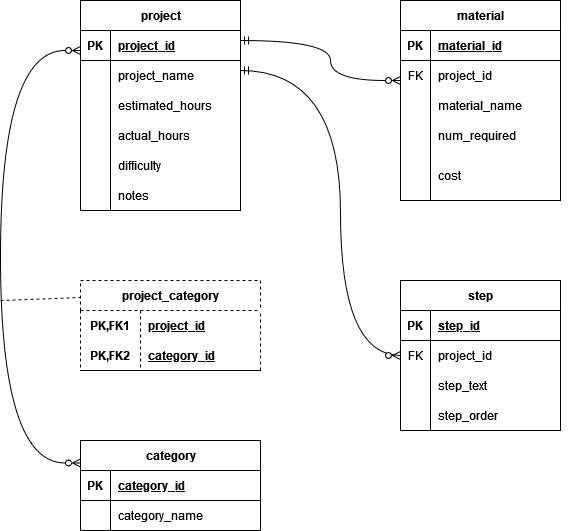

The diagram above was exported from draw.io. Its source (the exported page's mxGraphModel, read from the mxfile embedded in the PNG):
<mxGraphModel dx="1050" dy="538" grid="1" gridSize="10" guides="1" tooltips="1" connect="1" arrows="1" fold="1" page="1" pageScale="1" pageWidth="850" pageHeight="1100" math="0" shadow="0">
  <root>
    <mxCell id="0" />
    <mxCell id="1" parent="0" />
    <mxCell id="sfSlq0Dynx_jHNswUOXf-1" value="project" style="shape=table;startSize=30;container=1;collapsible=1;childLayout=tableLayout;fixedRows=1;rowLines=0;fontStyle=1;align=center;resizeLast=1;html=1;" parent="1" vertex="1">
      <mxGeometry x="160" y="40" width="160" height="210" as="geometry" />
    </mxCell>
    <mxCell id="sfSlq0Dynx_jHNswUOXf-2" value="" style="shape=tableRow;horizontal=0;startSize=0;swimlaneHead=0;swimlaneBody=0;fillColor=none;collapsible=0;dropTarget=0;points=[[0,0.5],[1,0.5]];portConstraint=eastwest;top=0;left=0;right=0;bottom=1;" parent="sfSlq0Dynx_jHNswUOXf-1" vertex="1">
      <mxGeometry y="30" width="160" height="30" as="geometry" />
    </mxCell>
    <mxCell id="sfSlq0Dynx_jHNswUOXf-3" value="PK" style="shape=partialRectangle;connectable=0;fillColor=none;top=0;left=0;bottom=0;right=0;fontStyle=1;overflow=hidden;whiteSpace=wrap;html=1;" parent="sfSlq0Dynx_jHNswUOXf-2" vertex="1">
      <mxGeometry width="30" height="30" as="geometry">
        <mxRectangle width="30" height="30" as="alternateBounds" />
      </mxGeometry>
    </mxCell>
    <mxCell id="sfSlq0Dynx_jHNswUOXf-4" value="project_id" style="shape=partialRectangle;connectable=0;fillColor=none;top=0;left=0;bottom=0;right=0;align=left;spacingLeft=6;fontStyle=5;overflow=hidden;whiteSpace=wrap;html=1;" parent="sfSlq0Dynx_jHNswUOXf-2" vertex="1">
      <mxGeometry x="30" width="130" height="30" as="geometry">
        <mxRectangle width="130" height="30" as="alternateBounds" />
      </mxGeometry>
    </mxCell>
    <mxCell id="sfSlq0Dynx_jHNswUOXf-5" value="" style="shape=tableRow;horizontal=0;startSize=0;swimlaneHead=0;swimlaneBody=0;fillColor=none;collapsible=0;dropTarget=0;points=[[0,0.5],[1,0.5]];portConstraint=eastwest;top=0;left=0;right=0;bottom=0;" parent="sfSlq0Dynx_jHNswUOXf-1" vertex="1">
      <mxGeometry y="60" width="160" height="30" as="geometry" />
    </mxCell>
    <mxCell id="sfSlq0Dynx_jHNswUOXf-6" value="" style="shape=partialRectangle;connectable=0;fillColor=none;top=0;left=0;bottom=0;right=0;editable=1;overflow=hidden;whiteSpace=wrap;html=1;" parent="sfSlq0Dynx_jHNswUOXf-5" vertex="1">
      <mxGeometry width="30" height="30" as="geometry">
        <mxRectangle width="30" height="30" as="alternateBounds" />
      </mxGeometry>
    </mxCell>
    <mxCell id="sfSlq0Dynx_jHNswUOXf-7" value="project_name" style="shape=partialRectangle;connectable=0;fillColor=none;top=0;left=0;bottom=0;right=0;align=left;spacingLeft=6;overflow=hidden;whiteSpace=wrap;html=1;" parent="sfSlq0Dynx_jHNswUOXf-5" vertex="1">
      <mxGeometry x="30" width="130" height="30" as="geometry">
        <mxRectangle width="130" height="30" as="alternateBounds" />
      </mxGeometry>
    </mxCell>
    <mxCell id="sfSlq0Dynx_jHNswUOXf-8" value="" style="shape=tableRow;horizontal=0;startSize=0;swimlaneHead=0;swimlaneBody=0;fillColor=none;collapsible=0;dropTarget=0;points=[[0,0.5],[1,0.5]];portConstraint=eastwest;top=0;left=0;right=0;bottom=0;" parent="sfSlq0Dynx_jHNswUOXf-1" vertex="1">
      <mxGeometry y="90" width="160" height="30" as="geometry" />
    </mxCell>
    <mxCell id="sfSlq0Dynx_jHNswUOXf-9" value="" style="shape=partialRectangle;connectable=0;fillColor=none;top=0;left=0;bottom=0;right=0;editable=1;overflow=hidden;whiteSpace=wrap;html=1;" parent="sfSlq0Dynx_jHNswUOXf-8" vertex="1">
      <mxGeometry width="30" height="30" as="geometry">
        <mxRectangle width="30" height="30" as="alternateBounds" />
      </mxGeometry>
    </mxCell>
    <mxCell id="sfSlq0Dynx_jHNswUOXf-10" value="estimated_hours" style="shape=partialRectangle;connectable=0;fillColor=none;top=0;left=0;bottom=0;right=0;align=left;spacingLeft=6;overflow=hidden;whiteSpace=wrap;html=1;" parent="sfSlq0Dynx_jHNswUOXf-8" vertex="1">
      <mxGeometry x="30" width="130" height="30" as="geometry">
        <mxRectangle width="130" height="30" as="alternateBounds" />
      </mxGeometry>
    </mxCell>
    <mxCell id="sfSlq0Dynx_jHNswUOXf-11" value="" style="shape=tableRow;horizontal=0;startSize=0;swimlaneHead=0;swimlaneBody=0;fillColor=none;collapsible=0;dropTarget=0;points=[[0,0.5],[1,0.5]];portConstraint=eastwest;top=0;left=0;right=0;bottom=0;" parent="sfSlq0Dynx_jHNswUOXf-1" vertex="1">
      <mxGeometry y="120" width="160" height="30" as="geometry" />
    </mxCell>
    <mxCell id="sfSlq0Dynx_jHNswUOXf-12" value="" style="shape=partialRectangle;connectable=0;fillColor=none;top=0;left=0;bottom=0;right=0;editable=1;overflow=hidden;whiteSpace=wrap;html=1;" parent="sfSlq0Dynx_jHNswUOXf-11" vertex="1">
      <mxGeometry width="30" height="30" as="geometry">
        <mxRectangle width="30" height="30" as="alternateBounds" />
      </mxGeometry>
    </mxCell>
    <mxCell id="sfSlq0Dynx_jHNswUOXf-13" value="actual_hours" style="shape=partialRectangle;connectable=0;fillColor=none;top=0;left=0;bottom=0;right=0;align=left;spacingLeft=6;overflow=hidden;whiteSpace=wrap;html=1;" parent="sfSlq0Dynx_jHNswUOXf-11" vertex="1">
      <mxGeometry x="30" width="130" height="30" as="geometry">
        <mxRectangle width="130" height="30" as="alternateBounds" />
      </mxGeometry>
    </mxCell>
    <mxCell id="sfSlq0Dynx_jHNswUOXf-20" style="shape=tableRow;horizontal=0;startSize=0;swimlaneHead=0;swimlaneBody=0;fillColor=none;collapsible=0;dropTarget=0;points=[[0,0.5],[1,0.5]];portConstraint=eastwest;top=0;left=0;right=0;bottom=0;" parent="sfSlq0Dynx_jHNswUOXf-1" vertex="1">
      <mxGeometry y="150" width="160" height="30" as="geometry" />
    </mxCell>
    <mxCell id="sfSlq0Dynx_jHNswUOXf-21" style="shape=partialRectangle;connectable=0;fillColor=none;top=0;left=0;bottom=0;right=0;editable=1;overflow=hidden;whiteSpace=wrap;html=1;" parent="sfSlq0Dynx_jHNswUOXf-20" vertex="1">
      <mxGeometry width="30" height="30" as="geometry">
        <mxRectangle width="30" height="30" as="alternateBounds" />
      </mxGeometry>
    </mxCell>
    <mxCell id="sfSlq0Dynx_jHNswUOXf-22" value="difficulty" style="shape=partialRectangle;connectable=0;fillColor=none;top=0;left=0;bottom=0;right=0;align=left;spacingLeft=6;overflow=hidden;whiteSpace=wrap;html=1;" parent="sfSlq0Dynx_jHNswUOXf-20" vertex="1">
      <mxGeometry x="30" width="130" height="30" as="geometry">
        <mxRectangle width="130" height="30" as="alternateBounds" />
      </mxGeometry>
    </mxCell>
    <mxCell id="sfSlq0Dynx_jHNswUOXf-17" style="shape=tableRow;horizontal=0;startSize=0;swimlaneHead=0;swimlaneBody=0;fillColor=none;collapsible=0;dropTarget=0;points=[[0,0.5],[1,0.5]];portConstraint=eastwest;top=0;left=0;right=0;bottom=0;" parent="sfSlq0Dynx_jHNswUOXf-1" vertex="1">
      <mxGeometry y="180" width="160" height="30" as="geometry" />
    </mxCell>
    <mxCell id="sfSlq0Dynx_jHNswUOXf-18" style="shape=partialRectangle;connectable=0;fillColor=none;top=0;left=0;bottom=0;right=0;editable=1;overflow=hidden;whiteSpace=wrap;html=1;" parent="sfSlq0Dynx_jHNswUOXf-17" vertex="1">
      <mxGeometry width="30" height="30" as="geometry">
        <mxRectangle width="30" height="30" as="alternateBounds" />
      </mxGeometry>
    </mxCell>
    <mxCell id="sfSlq0Dynx_jHNswUOXf-19" value="notes" style="shape=partialRectangle;connectable=0;fillColor=none;top=0;left=0;bottom=0;right=0;align=left;spacingLeft=6;overflow=hidden;whiteSpace=wrap;html=1;" parent="sfSlq0Dynx_jHNswUOXf-17" vertex="1">
      <mxGeometry x="30" width="130" height="30" as="geometry">
        <mxRectangle width="130" height="30" as="alternateBounds" />
      </mxGeometry>
    </mxCell>
    <mxCell id="sfSlq0Dynx_jHNswUOXf-23" value="material" style="shape=table;startSize=30;container=1;collapsible=1;childLayout=tableLayout;fixedRows=1;rowLines=0;fontStyle=1;align=center;resizeLast=1;html=1;" parent="1" vertex="1">
      <mxGeometry x="480" y="40" width="160" height="200" as="geometry" />
    </mxCell>
    <mxCell id="sfSlq0Dynx_jHNswUOXf-24" value="" style="shape=tableRow;horizontal=0;startSize=0;swimlaneHead=0;swimlaneBody=0;fillColor=none;collapsible=0;dropTarget=0;points=[[0,0.5],[1,0.5]];portConstraint=eastwest;top=0;left=0;right=0;bottom=1;" parent="sfSlq0Dynx_jHNswUOXf-23" vertex="1">
      <mxGeometry y="30" width="160" height="30" as="geometry" />
    </mxCell>
    <mxCell id="sfSlq0Dynx_jHNswUOXf-25" value="PK" style="shape=partialRectangle;connectable=0;fillColor=none;top=0;left=0;bottom=0;right=0;fontStyle=1;overflow=hidden;whiteSpace=wrap;html=1;" parent="sfSlq0Dynx_jHNswUOXf-24" vertex="1">
      <mxGeometry width="30" height="30" as="geometry">
        <mxRectangle width="30" height="30" as="alternateBounds" />
      </mxGeometry>
    </mxCell>
    <mxCell id="sfSlq0Dynx_jHNswUOXf-26" value="&lt;div align=&quot;left&quot;&gt;material_id&lt;/div&gt;" style="shape=partialRectangle;connectable=0;fillColor=none;top=0;left=0;bottom=0;right=0;align=left;spacingLeft=6;fontStyle=5;overflow=hidden;whiteSpace=wrap;html=1;" parent="sfSlq0Dynx_jHNswUOXf-24" vertex="1">
      <mxGeometry x="30" width="130" height="30" as="geometry">
        <mxRectangle width="130" height="30" as="alternateBounds" />
      </mxGeometry>
    </mxCell>
    <mxCell id="sfSlq0Dynx_jHNswUOXf-27" value="" style="shape=tableRow;horizontal=0;startSize=0;swimlaneHead=0;swimlaneBody=0;fillColor=none;collapsible=0;dropTarget=0;points=[[0,0.5],[1,0.5]];portConstraint=eastwest;top=0;left=0;right=0;bottom=0;" parent="sfSlq0Dynx_jHNswUOXf-23" vertex="1">
      <mxGeometry y="60" width="160" height="30" as="geometry" />
    </mxCell>
    <mxCell id="sfSlq0Dynx_jHNswUOXf-28" value="FK" style="shape=partialRectangle;connectable=0;fillColor=none;top=0;left=0;bottom=0;right=0;editable=1;overflow=hidden;whiteSpace=wrap;html=1;" parent="sfSlq0Dynx_jHNswUOXf-27" vertex="1">
      <mxGeometry width="30" height="30" as="geometry">
        <mxRectangle width="30" height="30" as="alternateBounds" />
      </mxGeometry>
    </mxCell>
    <mxCell id="sfSlq0Dynx_jHNswUOXf-29" value="project_id" style="shape=partialRectangle;connectable=0;fillColor=none;top=0;left=0;bottom=0;right=0;align=left;spacingLeft=6;overflow=hidden;whiteSpace=wrap;html=1;" parent="sfSlq0Dynx_jHNswUOXf-27" vertex="1">
      <mxGeometry x="30" width="130" height="30" as="geometry">
        <mxRectangle width="130" height="30" as="alternateBounds" />
      </mxGeometry>
    </mxCell>
    <mxCell id="sfSlq0Dynx_jHNswUOXf-30" value="" style="shape=tableRow;horizontal=0;startSize=0;swimlaneHead=0;swimlaneBody=0;fillColor=none;collapsible=0;dropTarget=0;points=[[0,0.5],[1,0.5]];portConstraint=eastwest;top=0;left=0;right=0;bottom=0;" parent="sfSlq0Dynx_jHNswUOXf-23" vertex="1">
      <mxGeometry y="90" width="160" height="30" as="geometry" />
    </mxCell>
    <mxCell id="sfSlq0Dynx_jHNswUOXf-31" value="" style="shape=partialRectangle;connectable=0;fillColor=none;top=0;left=0;bottom=0;right=0;editable=1;overflow=hidden;whiteSpace=wrap;html=1;" parent="sfSlq0Dynx_jHNswUOXf-30" vertex="1">
      <mxGeometry width="30" height="30" as="geometry">
        <mxRectangle width="30" height="30" as="alternateBounds" />
      </mxGeometry>
    </mxCell>
    <mxCell id="sfSlq0Dynx_jHNswUOXf-32" value="material_name" style="shape=partialRectangle;connectable=0;fillColor=none;top=0;left=0;bottom=0;right=0;align=left;spacingLeft=6;overflow=hidden;whiteSpace=wrap;html=1;" parent="sfSlq0Dynx_jHNswUOXf-30" vertex="1">
      <mxGeometry x="30" width="130" height="30" as="geometry">
        <mxRectangle width="130" height="30" as="alternateBounds" />
      </mxGeometry>
    </mxCell>
    <mxCell id="sfSlq0Dynx_jHNswUOXf-33" value="" style="shape=tableRow;horizontal=0;startSize=0;swimlaneHead=0;swimlaneBody=0;fillColor=none;collapsible=0;dropTarget=0;points=[[0,0.5],[1,0.5]];portConstraint=eastwest;top=0;left=0;right=0;bottom=0;" parent="sfSlq0Dynx_jHNswUOXf-23" vertex="1">
      <mxGeometry y="120" width="160" height="30" as="geometry" />
    </mxCell>
    <mxCell id="sfSlq0Dynx_jHNswUOXf-34" value="" style="shape=partialRectangle;connectable=0;fillColor=none;top=0;left=0;bottom=0;right=0;editable=1;overflow=hidden;whiteSpace=wrap;html=1;" parent="sfSlq0Dynx_jHNswUOXf-33" vertex="1">
      <mxGeometry width="30" height="30" as="geometry">
        <mxRectangle width="30" height="30" as="alternateBounds" />
      </mxGeometry>
    </mxCell>
    <mxCell id="sfSlq0Dynx_jHNswUOXf-35" value="num_required" style="shape=partialRectangle;connectable=0;fillColor=none;top=0;left=0;bottom=0;right=0;align=left;spacingLeft=6;overflow=hidden;whiteSpace=wrap;html=1;" parent="sfSlq0Dynx_jHNswUOXf-33" vertex="1">
      <mxGeometry x="30" width="130" height="30" as="geometry">
        <mxRectangle width="130" height="30" as="alternateBounds" />
      </mxGeometry>
    </mxCell>
    <mxCell id="sfSlq0Dynx_jHNswUOXf-36" style="shape=tableRow;horizontal=0;startSize=0;swimlaneHead=0;swimlaneBody=0;fillColor=none;collapsible=0;dropTarget=0;points=[[0,0.5],[1,0.5]];portConstraint=eastwest;top=0;left=0;right=0;bottom=0;" parent="sfSlq0Dynx_jHNswUOXf-23" vertex="1">
      <mxGeometry y="150" width="160" height="50" as="geometry" />
    </mxCell>
    <mxCell id="sfSlq0Dynx_jHNswUOXf-37" style="shape=partialRectangle;connectable=0;fillColor=none;top=0;left=0;bottom=0;right=0;editable=1;overflow=hidden;whiteSpace=wrap;html=1;" parent="sfSlq0Dynx_jHNswUOXf-36" vertex="1">
      <mxGeometry width="30" height="50" as="geometry">
        <mxRectangle width="30" height="50" as="alternateBounds" />
      </mxGeometry>
    </mxCell>
    <mxCell id="sfSlq0Dynx_jHNswUOXf-38" value="cost" style="shape=partialRectangle;connectable=0;fillColor=none;top=0;left=0;bottom=0;right=0;align=left;spacingLeft=6;overflow=hidden;whiteSpace=wrap;html=1;" parent="sfSlq0Dynx_jHNswUOXf-36" vertex="1">
      <mxGeometry x="30" width="130" height="50" as="geometry">
        <mxRectangle width="130" height="50" as="alternateBounds" />
      </mxGeometry>
    </mxCell>
    <mxCell id="sfSlq0Dynx_jHNswUOXf-39" value="step" style="shape=table;startSize=30;container=1;collapsible=1;childLayout=tableLayout;fixedRows=1;rowLines=0;fontStyle=1;align=center;resizeLast=1;html=1;" parent="1" vertex="1">
      <mxGeometry x="480" y="320" width="160" height="150" as="geometry" />
    </mxCell>
    <mxCell id="sfSlq0Dynx_jHNswUOXf-40" value="" style="shape=tableRow;horizontal=0;startSize=0;swimlaneHead=0;swimlaneBody=0;fillColor=none;collapsible=0;dropTarget=0;points=[[0,0.5],[1,0.5]];portConstraint=eastwest;top=0;left=0;right=0;bottom=1;" parent="sfSlq0Dynx_jHNswUOXf-39" vertex="1">
      <mxGeometry y="30" width="160" height="30" as="geometry" />
    </mxCell>
    <mxCell id="sfSlq0Dynx_jHNswUOXf-41" value="PK" style="shape=partialRectangle;connectable=0;fillColor=none;top=0;left=0;bottom=0;right=0;fontStyle=1;overflow=hidden;whiteSpace=wrap;html=1;" parent="sfSlq0Dynx_jHNswUOXf-40" vertex="1">
      <mxGeometry width="30" height="30" as="geometry">
        <mxRectangle width="30" height="30" as="alternateBounds" />
      </mxGeometry>
    </mxCell>
    <mxCell id="sfSlq0Dynx_jHNswUOXf-42" value="step_id" style="shape=partialRectangle;connectable=0;fillColor=none;top=0;left=0;bottom=0;right=0;align=left;spacingLeft=6;fontStyle=5;overflow=hidden;whiteSpace=wrap;html=1;" parent="sfSlq0Dynx_jHNswUOXf-40" vertex="1">
      <mxGeometry x="30" width="130" height="30" as="geometry">
        <mxRectangle width="130" height="30" as="alternateBounds" />
      </mxGeometry>
    </mxCell>
    <mxCell id="sfSlq0Dynx_jHNswUOXf-43" value="" style="shape=tableRow;horizontal=0;startSize=0;swimlaneHead=0;swimlaneBody=0;fillColor=none;collapsible=0;dropTarget=0;points=[[0,0.5],[1,0.5]];portConstraint=eastwest;top=0;left=0;right=0;bottom=0;" parent="sfSlq0Dynx_jHNswUOXf-39" vertex="1">
      <mxGeometry y="60" width="160" height="30" as="geometry" />
    </mxCell>
    <mxCell id="sfSlq0Dynx_jHNswUOXf-44" value="FK" style="shape=partialRectangle;connectable=0;fillColor=none;top=0;left=0;bottom=0;right=0;editable=1;overflow=hidden;whiteSpace=wrap;html=1;" parent="sfSlq0Dynx_jHNswUOXf-43" vertex="1">
      <mxGeometry width="30" height="30" as="geometry">
        <mxRectangle width="30" height="30" as="alternateBounds" />
      </mxGeometry>
    </mxCell>
    <mxCell id="sfSlq0Dynx_jHNswUOXf-45" value="project_id" style="shape=partialRectangle;connectable=0;fillColor=none;top=0;left=0;bottom=0;right=0;align=left;spacingLeft=6;overflow=hidden;whiteSpace=wrap;html=1;" parent="sfSlq0Dynx_jHNswUOXf-43" vertex="1">
      <mxGeometry x="30" width="130" height="30" as="geometry">
        <mxRectangle width="130" height="30" as="alternateBounds" />
      </mxGeometry>
    </mxCell>
    <mxCell id="sfSlq0Dynx_jHNswUOXf-46" value="" style="shape=tableRow;horizontal=0;startSize=0;swimlaneHead=0;swimlaneBody=0;fillColor=none;collapsible=0;dropTarget=0;points=[[0,0.5],[1,0.5]];portConstraint=eastwest;top=0;left=0;right=0;bottom=0;" parent="sfSlq0Dynx_jHNswUOXf-39" vertex="1">
      <mxGeometry y="90" width="160" height="30" as="geometry" />
    </mxCell>
    <mxCell id="sfSlq0Dynx_jHNswUOXf-47" value="" style="shape=partialRectangle;connectable=0;fillColor=none;top=0;left=0;bottom=0;right=0;editable=1;overflow=hidden;whiteSpace=wrap;html=1;" parent="sfSlq0Dynx_jHNswUOXf-46" vertex="1">
      <mxGeometry width="30" height="30" as="geometry">
        <mxRectangle width="30" height="30" as="alternateBounds" />
      </mxGeometry>
    </mxCell>
    <mxCell id="sfSlq0Dynx_jHNswUOXf-48" value="step_text" style="shape=partialRectangle;connectable=0;fillColor=none;top=0;left=0;bottom=0;right=0;align=left;spacingLeft=6;overflow=hidden;whiteSpace=wrap;html=1;" parent="sfSlq0Dynx_jHNswUOXf-46" vertex="1">
      <mxGeometry x="30" width="130" height="30" as="geometry">
        <mxRectangle width="130" height="30" as="alternateBounds" />
      </mxGeometry>
    </mxCell>
    <mxCell id="sfSlq0Dynx_jHNswUOXf-49" value="" style="shape=tableRow;horizontal=0;startSize=0;swimlaneHead=0;swimlaneBody=0;fillColor=none;collapsible=0;dropTarget=0;points=[[0,0.5],[1,0.5]];portConstraint=eastwest;top=0;left=0;right=0;bottom=0;" parent="sfSlq0Dynx_jHNswUOXf-39" vertex="1">
      <mxGeometry y="120" width="160" height="30" as="geometry" />
    </mxCell>
    <mxCell id="sfSlq0Dynx_jHNswUOXf-50" value="" style="shape=partialRectangle;connectable=0;fillColor=none;top=0;left=0;bottom=0;right=0;editable=1;overflow=hidden;whiteSpace=wrap;html=1;" parent="sfSlq0Dynx_jHNswUOXf-49" vertex="1">
      <mxGeometry width="30" height="30" as="geometry">
        <mxRectangle width="30" height="30" as="alternateBounds" />
      </mxGeometry>
    </mxCell>
    <mxCell id="sfSlq0Dynx_jHNswUOXf-51" value="step_order" style="shape=partialRectangle;connectable=0;fillColor=none;top=0;left=0;bottom=0;right=0;align=left;spacingLeft=6;overflow=hidden;whiteSpace=wrap;html=1;" parent="sfSlq0Dynx_jHNswUOXf-49" vertex="1">
      <mxGeometry x="30" width="130" height="30" as="geometry">
        <mxRectangle width="130" height="30" as="alternateBounds" />
      </mxGeometry>
    </mxCell>
    <mxCell id="sfSlq0Dynx_jHNswUOXf-52" style="edgeStyle=orthogonalEdgeStyle;rounded=0;orthogonalLoop=1;jettySize=auto;html=1;exitX=1;exitY=0.5;exitDx=0;exitDy=0;" parent="sfSlq0Dynx_jHNswUOXf-39" source="sfSlq0Dynx_jHNswUOXf-43" target="sfSlq0Dynx_jHNswUOXf-43" edge="1">
      <mxGeometry relative="1" as="geometry" />
    </mxCell>
    <mxCell id="sfSlq0Dynx_jHNswUOXf-53" value="category" style="shape=table;startSize=30;container=1;collapsible=1;childLayout=tableLayout;fixedRows=1;rowLines=0;fontStyle=1;align=center;resizeLast=1;html=1;" parent="1" vertex="1">
      <mxGeometry x="160" y="480" width="180" height="90" as="geometry" />
    </mxCell>
    <mxCell id="sfSlq0Dynx_jHNswUOXf-54" value="" style="shape=tableRow;horizontal=0;startSize=0;swimlaneHead=0;swimlaneBody=0;fillColor=none;collapsible=0;dropTarget=0;points=[[0,0.5],[1,0.5]];portConstraint=eastwest;top=0;left=0;right=0;bottom=1;" parent="sfSlq0Dynx_jHNswUOXf-53" vertex="1">
      <mxGeometry y="30" width="180" height="30" as="geometry" />
    </mxCell>
    <mxCell id="sfSlq0Dynx_jHNswUOXf-55" value="PK" style="shape=partialRectangle;connectable=0;fillColor=none;top=0;left=0;bottom=0;right=0;fontStyle=1;overflow=hidden;whiteSpace=wrap;html=1;" parent="sfSlq0Dynx_jHNswUOXf-54" vertex="1">
      <mxGeometry width="30" height="30" as="geometry">
        <mxRectangle width="30" height="30" as="alternateBounds" />
      </mxGeometry>
    </mxCell>
    <mxCell id="sfSlq0Dynx_jHNswUOXf-56" value="category_id" style="shape=partialRectangle;connectable=0;fillColor=none;top=0;left=0;bottom=0;right=0;align=left;spacingLeft=6;fontStyle=5;overflow=hidden;whiteSpace=wrap;html=1;" parent="sfSlq0Dynx_jHNswUOXf-54" vertex="1">
      <mxGeometry x="30" width="150" height="30" as="geometry">
        <mxRectangle width="150" height="30" as="alternateBounds" />
      </mxGeometry>
    </mxCell>
    <mxCell id="sfSlq0Dynx_jHNswUOXf-57" value="" style="shape=tableRow;horizontal=0;startSize=0;swimlaneHead=0;swimlaneBody=0;fillColor=none;collapsible=0;dropTarget=0;points=[[0,0.5],[1,0.5]];portConstraint=eastwest;top=0;left=0;right=0;bottom=0;" parent="sfSlq0Dynx_jHNswUOXf-53" vertex="1">
      <mxGeometry y="60" width="180" height="30" as="geometry" />
    </mxCell>
    <mxCell id="sfSlq0Dynx_jHNswUOXf-58" value="" style="shape=partialRectangle;connectable=0;fillColor=none;top=0;left=0;bottom=0;right=0;editable=1;overflow=hidden;whiteSpace=wrap;html=1;" parent="sfSlq0Dynx_jHNswUOXf-57" vertex="1">
      <mxGeometry width="30" height="30" as="geometry">
        <mxRectangle width="30" height="30" as="alternateBounds" />
      </mxGeometry>
    </mxCell>
    <mxCell id="sfSlq0Dynx_jHNswUOXf-59" value="category_name" style="shape=partialRectangle;connectable=0;fillColor=none;top=0;left=0;bottom=0;right=0;align=left;spacingLeft=6;overflow=hidden;whiteSpace=wrap;html=1;" parent="sfSlq0Dynx_jHNswUOXf-57" vertex="1">
      <mxGeometry x="30" width="150" height="30" as="geometry">
        <mxRectangle width="150" height="30" as="alternateBounds" />
      </mxGeometry>
    </mxCell>
    <mxCell id="sfSlq0Dynx_jHNswUOXf-66" value="project_category" style="shape=table;startSize=30;container=1;collapsible=1;childLayout=tableLayout;fixedRows=1;rowLines=0;fontStyle=1;align=center;resizeLast=1;html=1;whiteSpace=wrap;dashed=1;" parent="1" vertex="1">
      <mxGeometry x="160" y="320" width="180" height="90" as="geometry" />
    </mxCell>
    <mxCell id="sfSlq0Dynx_jHNswUOXf-67" value="" style="shape=tableRow;horizontal=0;startSize=0;swimlaneHead=0;swimlaneBody=0;fillColor=none;collapsible=0;dropTarget=0;points=[[0,0.5],[1,0.5]];portConstraint=eastwest;top=0;left=0;right=0;bottom=0;html=1;" parent="sfSlq0Dynx_jHNswUOXf-66" vertex="1">
      <mxGeometry y="30" width="180" height="30" as="geometry" />
    </mxCell>
    <mxCell id="sfSlq0Dynx_jHNswUOXf-68" value="PK,FK1" style="shape=partialRectangle;connectable=0;fillColor=none;top=0;left=0;bottom=0;right=0;fontStyle=1;overflow=hidden;html=1;whiteSpace=wrap;" parent="sfSlq0Dynx_jHNswUOXf-67" vertex="1">
      <mxGeometry width="60" height="30" as="geometry">
        <mxRectangle width="60" height="30" as="alternateBounds" />
      </mxGeometry>
    </mxCell>
    <mxCell id="sfSlq0Dynx_jHNswUOXf-69" value="project_id" style="shape=partialRectangle;connectable=0;fillColor=none;top=0;left=0;bottom=0;right=0;align=left;spacingLeft=6;fontStyle=5;overflow=hidden;html=1;whiteSpace=wrap;" parent="sfSlq0Dynx_jHNswUOXf-67" vertex="1">
      <mxGeometry x="60" width="120" height="30" as="geometry">
        <mxRectangle width="120" height="30" as="alternateBounds" />
      </mxGeometry>
    </mxCell>
    <mxCell id="sfSlq0Dynx_jHNswUOXf-70" value="" style="shape=tableRow;horizontal=0;startSize=0;swimlaneHead=0;swimlaneBody=0;fillColor=none;collapsible=0;dropTarget=0;points=[[0,0.5],[1,0.5]];portConstraint=eastwest;top=0;left=0;right=0;bottom=1;html=1;" parent="sfSlq0Dynx_jHNswUOXf-66" vertex="1">
      <mxGeometry y="60" width="180" height="30" as="geometry" />
    </mxCell>
    <mxCell id="sfSlq0Dynx_jHNswUOXf-71" value="PK,FK2" style="shape=partialRectangle;connectable=0;fillColor=none;top=0;left=0;bottom=0;right=0;fontStyle=1;overflow=hidden;html=1;whiteSpace=wrap;" parent="sfSlq0Dynx_jHNswUOXf-70" vertex="1">
      <mxGeometry width="60" height="30" as="geometry">
        <mxRectangle width="60" height="30" as="alternateBounds" />
      </mxGeometry>
    </mxCell>
    <mxCell id="sfSlq0Dynx_jHNswUOXf-72" value="category_id" style="shape=partialRectangle;connectable=0;fillColor=none;top=0;left=0;bottom=0;right=0;align=left;spacingLeft=6;fontStyle=5;overflow=hidden;html=1;whiteSpace=wrap;" parent="sfSlq0Dynx_jHNswUOXf-70" vertex="1">
      <mxGeometry x="60" width="120" height="30" as="geometry">
        <mxRectangle width="120" height="30" as="alternateBounds" />
      </mxGeometry>
    </mxCell>
    <mxCell id="sfSlq0Dynx_jHNswUOXf-79" value="" style="fontSize=12;html=1;endArrow=ERzeroToMany;startArrow=ERzeroToMany;rounded=0;exitX=0;exitY=0.25;exitDx=0;exitDy=0;edgeStyle=orthogonalEdgeStyle;curved=1;startFill=0;endFill=0;" parent="1" source="sfSlq0Dynx_jHNswUOXf-53" target="sfSlq0Dynx_jHNswUOXf-2" edge="1">
      <mxGeometry width="100" height="100" relative="1" as="geometry">
        <mxPoint x="60" y="160" as="sourcePoint" />
        <mxPoint x="160" y="60" as="targetPoint" />
        <Array as="points">
          <mxPoint x="80" y="503" />
          <mxPoint x="80" y="90" />
        </Array>
      </mxGeometry>
    </mxCell>
    <mxCell id="sfSlq0Dynx_jHNswUOXf-80" value="" style="endArrow=none;html=1;rounded=0;dashed=1;" parent="1" edge="1">
      <mxGeometry relative="1" as="geometry">
        <mxPoint x="80" y="340" as="sourcePoint" />
        <mxPoint x="160" y="337" as="targetPoint" />
      </mxGeometry>
    </mxCell>
    <mxCell id="sfSlq0Dynx_jHNswUOXf-81" value="" style="resizable=0;html=1;whiteSpace=wrap;align=left;verticalAlign=bottom;" parent="sfSlq0Dynx_jHNswUOXf-80" connectable="0" vertex="1">
      <mxGeometry x="-1" relative="1" as="geometry" />
    </mxCell>
    <mxCell id="sfSlq0Dynx_jHNswUOXf-88" value="" style="edgeStyle=orthogonalEdgeStyle;fontSize=12;html=1;endArrow=ERzeroToMany;startArrow=ERmandOne;rounded=0;exitX=1;exitY=0.5;exitDx=0;exitDy=0;entryX=0;entryY=0.5;entryDx=0;entryDy=0;curved=1;" parent="1" target="sfSlq0Dynx_jHNswUOXf-43" edge="1">
      <mxGeometry width="100" height="100" relative="1" as="geometry">
        <mxPoint x="320" y="110" as="sourcePoint" />
        <mxPoint x="480" y="140" as="targetPoint" />
        <Array as="points">
          <mxPoint x="420" y="110" />
          <mxPoint x="420" y="395" />
        </Array>
      </mxGeometry>
    </mxCell>
    <mxCell id="sfSlq0Dynx_jHNswUOXf-91" value="" style="edgeStyle=orthogonalEdgeStyle;fontSize=12;html=1;endArrow=ERzeroToMany;startArrow=ERmandOne;rounded=0;curved=1;endFill=0;entryX=0;entryY=0.667;entryDx=0;entryDy=0;entryPerimeter=0;" parent="1" source="sfSlq0Dynx_jHNswUOXf-2" target="sfSlq0Dynx_jHNswUOXf-27" edge="1">
      <mxGeometry width="100" height="100" relative="1" as="geometry">
        <mxPoint x="330" y="80" as="sourcePoint" />
        <mxPoint x="470" y="120" as="targetPoint" />
        <Array as="points">
          <mxPoint x="410" y="80" />
          <mxPoint x="410" y="120" />
        </Array>
      </mxGeometry>
    </mxCell>
  </root>
</mxGraphModel>